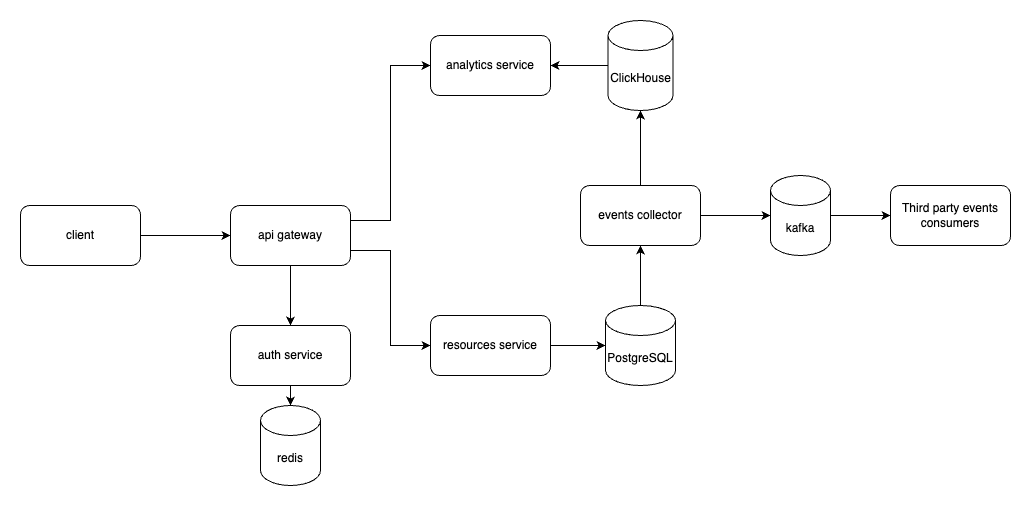

The diagram above was exported from draw.io. Its source (the exported page's mxGraphModel, read from the mxfile embedded in the PNG):
<mxGraphModel dx="5380" dy="481" grid="1" gridSize="10" guides="1" tooltips="1" connect="1" arrows="1" fold="1" page="0" pageScale="1" pageWidth="827" pageHeight="1169" math="0" shadow="0">
  <root>
    <mxCell id="0" />
    <mxCell id="1" parent="0" />
    <mxCell id="2" style="edgeStyle=orthogonalEdgeStyle;rounded=0;orthogonalLoop=1;jettySize=auto;html=1;exitX=1;exitY=0.5;exitDx=0;exitDy=0;entryX=0;entryY=0.5;entryDx=0;entryDy=0;" edge="1" source="3" target="7" parent="1">
      <mxGeometry relative="1" as="geometry" />
    </mxCell>
    <mxCell id="3" value="client" style="rounded=1;whiteSpace=wrap;html=1;" vertex="1" parent="1">
      <mxGeometry x="-3260" y="7230" width="120" height="60" as="geometry" />
    </mxCell>
    <mxCell id="4" style="edgeStyle=orthogonalEdgeStyle;rounded=0;orthogonalLoop=1;jettySize=auto;html=1;exitX=1;exitY=0.25;exitDx=0;exitDy=0;entryX=0;entryY=0.5;entryDx=0;entryDy=0;" edge="1" source="7" target="15" parent="1">
      <mxGeometry relative="1" as="geometry" />
    </mxCell>
    <mxCell id="5" style="edgeStyle=orthogonalEdgeStyle;rounded=0;orthogonalLoop=1;jettySize=auto;html=1;exitX=1;exitY=0.75;exitDx=0;exitDy=0;entryX=0;entryY=0.5;entryDx=0;entryDy=0;" edge="1" source="7" target="16" parent="1">
      <mxGeometry relative="1" as="geometry" />
    </mxCell>
    <mxCell id="6" style="edgeStyle=orthogonalEdgeStyle;rounded=0;orthogonalLoop=1;jettySize=auto;html=1;exitX=0.5;exitY=1;exitDx=0;exitDy=0;entryX=0.5;entryY=0;entryDx=0;entryDy=0;" edge="1" source="7" target="21" parent="1">
      <mxGeometry relative="1" as="geometry" />
    </mxCell>
    <mxCell id="7" value="api gateway" style="rounded=1;whiteSpace=wrap;html=1;" vertex="1" parent="1">
      <mxGeometry x="-3050" y="7230" width="120" height="60" as="geometry" />
    </mxCell>
    <mxCell id="8" style="edgeStyle=orthogonalEdgeStyle;rounded=0;orthogonalLoop=1;jettySize=auto;html=1;exitX=0.5;exitY=0;exitDx=0;exitDy=0;exitPerimeter=0;entryX=0.5;entryY=1;entryDx=0;entryDy=0;" edge="1" source="9" target="10" parent="1">
      <mxGeometry relative="1" as="geometry" />
    </mxCell>
    <mxCell id="9" value="PostgreSQL" style="shape=cylinder3;whiteSpace=wrap;html=1;boundedLbl=1;backgroundOutline=1;size=15;" vertex="1" parent="1">
      <mxGeometry x="-2675" y="7330" width="70" height="80" as="geometry" />
    </mxCell>
    <mxCell id="10" value="events collector" style="rounded=1;whiteSpace=wrap;html=1;" vertex="1" parent="1">
      <mxGeometry x="-2700" y="7210" width="120" height="60" as="geometry" />
    </mxCell>
    <mxCell id="11" style="edgeStyle=orthogonalEdgeStyle;rounded=0;orthogonalLoop=1;jettySize=auto;html=1;exitX=0;exitY=0.5;exitDx=0;exitDy=0;exitPerimeter=0;entryX=1;entryY=0.5;entryDx=0;entryDy=0;" edge="1" source="12" target="15" parent="1">
      <mxGeometry relative="1" as="geometry" />
    </mxCell>
    <mxCell id="12" value="ClickHouse" style="shape=cylinder3;whiteSpace=wrap;html=1;boundedLbl=1;backgroundOutline=1;size=15;" vertex="1" parent="1">
      <mxGeometry x="-2672.5" y="7045" width="65" height="90" as="geometry" />
    </mxCell>
    <mxCell id="13" style="edgeStyle=orthogonalEdgeStyle;rounded=0;orthogonalLoop=1;jettySize=auto;html=1;exitX=1;exitY=0.5;exitDx=0;exitDy=0;exitPerimeter=0;entryX=0;entryY=0.5;entryDx=0;entryDy=0;" edge="1" source="14" target="18" parent="1">
      <mxGeometry relative="1" as="geometry" />
    </mxCell>
    <mxCell id="14" value="kafka" style="shape=cylinder3;whiteSpace=wrap;html=1;boundedLbl=1;backgroundOutline=1;size=15;" vertex="1" parent="1">
      <mxGeometry x="-2510" y="7200" width="60" height="80" as="geometry" />
    </mxCell>
    <mxCell id="15" value="analytics service" style="rounded=1;whiteSpace=wrap;html=1;" vertex="1" parent="1">
      <mxGeometry x="-2850" y="7060" width="120" height="60" as="geometry" />
    </mxCell>
    <mxCell id="16" value="resources service" style="rounded=1;whiteSpace=wrap;html=1;" vertex="1" parent="1">
      <mxGeometry x="-2850" y="7340" width="120" height="60" as="geometry" />
    </mxCell>
    <mxCell id="17" style="edgeStyle=orthogonalEdgeStyle;rounded=0;orthogonalLoop=1;jettySize=auto;html=1;exitX=1;exitY=0.5;exitDx=0;exitDy=0;entryX=0;entryY=0.5;entryDx=0;entryDy=0;entryPerimeter=0;" edge="1" source="16" target="9" parent="1">
      <mxGeometry relative="1" as="geometry" />
    </mxCell>
    <mxCell id="18" value="Third party events consumers" style="rounded=1;whiteSpace=wrap;html=1;" vertex="1" parent="1">
      <mxGeometry x="-2390" y="7210" width="120" height="60" as="geometry" />
    </mxCell>
    <mxCell id="19" style="edgeStyle=orthogonalEdgeStyle;rounded=0;orthogonalLoop=1;jettySize=auto;html=1;exitX=1;exitY=0.5;exitDx=0;exitDy=0;entryX=0;entryY=0.5;entryDx=0;entryDy=0;entryPerimeter=0;" edge="1" source="10" target="14" parent="1">
      <mxGeometry relative="1" as="geometry" />
    </mxCell>
    <mxCell id="20" style="edgeStyle=orthogonalEdgeStyle;rounded=0;orthogonalLoop=1;jettySize=auto;html=1;exitX=0.5;exitY=0;exitDx=0;exitDy=0;entryX=0.5;entryY=1;entryDx=0;entryDy=0;entryPerimeter=0;" edge="1" source="10" target="12" parent="1">
      <mxGeometry relative="1" as="geometry" />
    </mxCell>
    <mxCell id="21" value="auth service" style="rounded=1;whiteSpace=wrap;html=1;" vertex="1" parent="1">
      <mxGeometry x="-3050" y="7350" width="120" height="60" as="geometry" />
    </mxCell>
    <mxCell id="22" value="redis" style="shape=cylinder3;whiteSpace=wrap;html=1;boundedLbl=1;backgroundOutline=1;size=15;" vertex="1" parent="1">
      <mxGeometry x="-3020" y="7430" width="60" height="80" as="geometry" />
    </mxCell>
    <mxCell id="23" style="edgeStyle=orthogonalEdgeStyle;rounded=0;orthogonalLoop=1;jettySize=auto;html=1;exitX=0.5;exitY=1;exitDx=0;exitDy=0;entryX=0.5;entryY=0;entryDx=0;entryDy=0;entryPerimeter=0;" edge="1" source="21" target="22" parent="1">
      <mxGeometry relative="1" as="geometry" />
    </mxCell>
  </root>
</mxGraphModel>